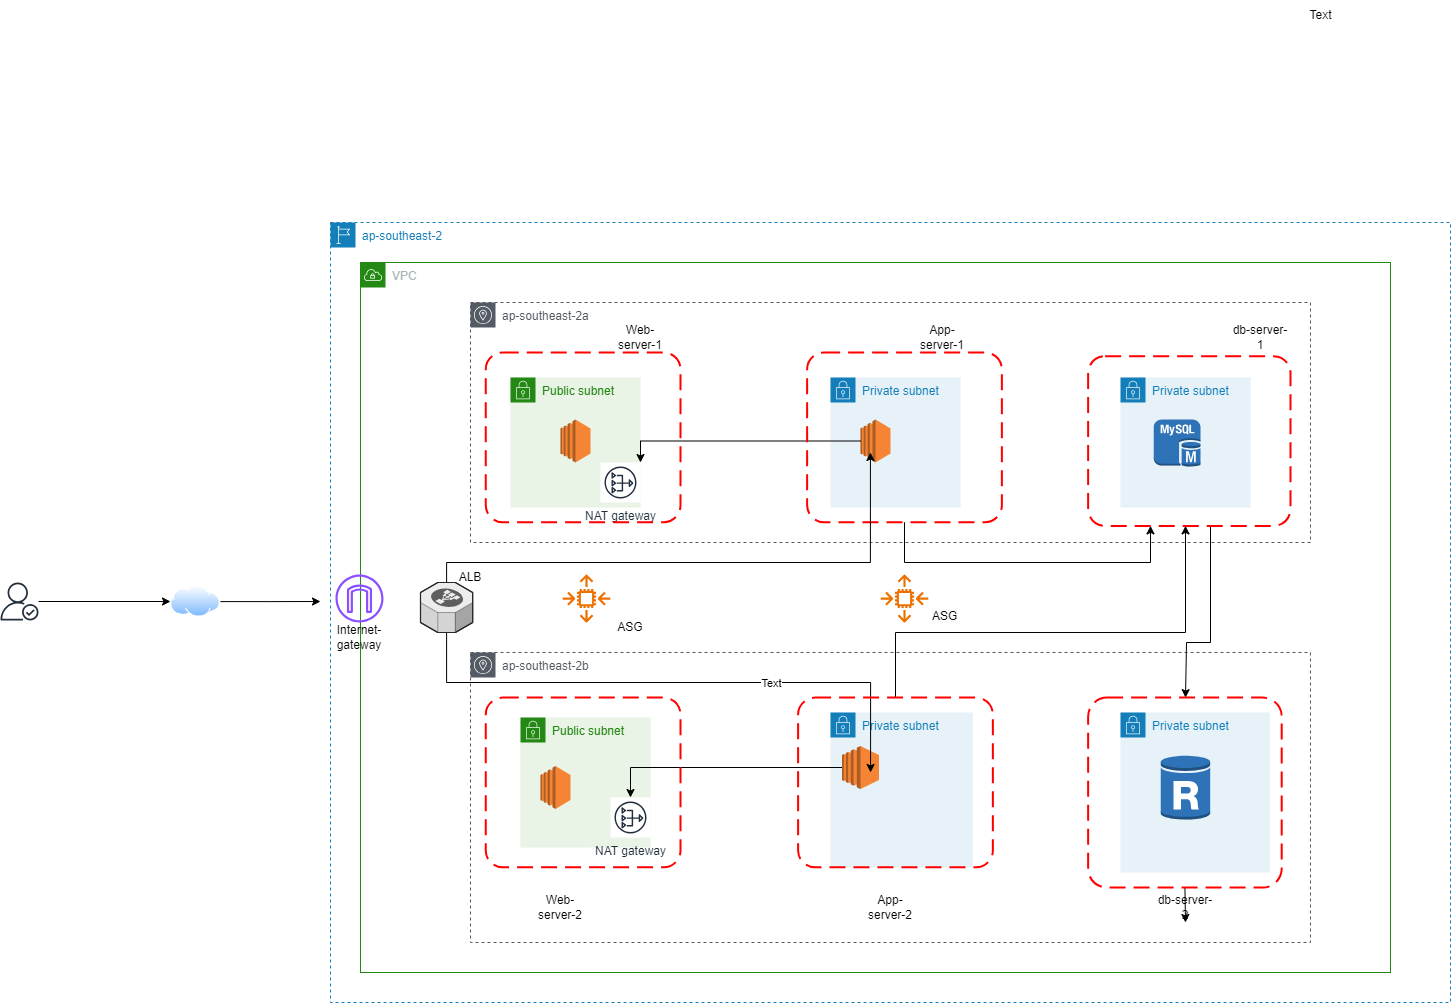

The diagram above was exported from draw.io. Its source (the exported page's mxGraphModel, read from the mxfile embedded in the PNG):
<mxGraphModel dx="2162" dy="3033" grid="1" gridSize="10" guides="1" tooltips="1" connect="1" arrows="1" fold="1" page="1" pageScale="1" pageWidth="827" pageHeight="1169" math="0" shadow="0">
  <root>
    <mxCell id="0" />
    <mxCell id="1" parent="0" />
    <mxCell id="LPj0pit_BYyCN0pkXk51-1" value="ap-southeast-2" style="points=[[0,0],[0.25,0],[0.5,0],[0.75,0],[1,0],[1,0.25],[1,0.5],[1,0.75],[1,1],[0.75,1],[0.5,1],[0.25,1],[0,1],[0,0.75],[0,0.5],[0,0.25]];outlineConnect=0;gradientColor=none;html=1;whiteSpace=wrap;fontSize=12;fontStyle=0;container=1;pointerEvents=0;collapsible=0;recursiveResize=0;shape=mxgraph.aws4.group;grIcon=mxgraph.aws4.group_region;strokeColor=#147EBA;fillColor=none;verticalAlign=top;align=left;spacingLeft=30;fontColor=#147EBA;dashed=1;" parent="1" vertex="1">
      <mxGeometry x="20" y="-1600" width="1120" height="780" as="geometry" />
    </mxCell>
    <mxCell id="PaEG1EI5uInTe5LmFYx4-2" value="VPC" style="points=[[0,0],[0.25,0],[0.5,0],[0.75,0],[1,0],[1,0.25],[1,0.5],[1,0.75],[1,1],[0.75,1],[0.5,1],[0.25,1],[0,1],[0,0.75],[0,0.5],[0,0.25]];outlineConnect=0;gradientColor=none;html=1;whiteSpace=wrap;fontSize=12;fontStyle=0;container=1;pointerEvents=0;collapsible=0;recursiveResize=0;shape=mxgraph.aws4.group;grIcon=mxgraph.aws4.group_vpc;strokeColor=#248814;fillColor=none;verticalAlign=top;align=left;spacingLeft=30;fontColor=#AAB7B8;dashed=0;" vertex="1" parent="1">
      <mxGeometry x="50" y="-1560" width="1030" height="710" as="geometry" />
    </mxCell>
    <mxCell id="PaEG1EI5uInTe5LmFYx4-3" value="ap-southeast-2a" style="sketch=0;outlineConnect=0;gradientColor=none;html=1;whiteSpace=wrap;fontSize=12;fontStyle=0;shape=mxgraph.aws4.group;grIcon=mxgraph.aws4.group_availability_zone;strokeColor=#545B64;fillColor=none;verticalAlign=top;align=left;spacingLeft=30;fontColor=#545B64;dashed=1;" vertex="1" parent="PaEG1EI5uInTe5LmFYx4-2">
      <mxGeometry x="110" y="40" width="840" height="240" as="geometry" />
    </mxCell>
    <mxCell id="PaEG1EI5uInTe5LmFYx4-4" value="ap-southeast-2b" style="sketch=0;outlineConnect=0;gradientColor=none;html=1;whiteSpace=wrap;fontSize=12;fontStyle=0;shape=mxgraph.aws4.group;grIcon=mxgraph.aws4.group_availability_zone;strokeColor=#545B64;fillColor=none;verticalAlign=top;align=left;spacingLeft=30;fontColor=#545B64;dashed=1;" vertex="1" parent="PaEG1EI5uInTe5LmFYx4-2">
      <mxGeometry x="110" y="390" width="840" height="290" as="geometry" />
    </mxCell>
    <mxCell id="PaEG1EI5uInTe5LmFYx4-9" value="Public subnet" style="points=[[0,0],[0.25,0],[0.5,0],[0.75,0],[1,0],[1,0.25],[1,0.5],[1,0.75],[1,1],[0.75,1],[0.5,1],[0.25,1],[0,1],[0,0.75],[0,0.5],[0,0.25]];outlineConnect=0;gradientColor=none;html=1;whiteSpace=wrap;fontSize=12;fontStyle=0;container=1;pointerEvents=0;collapsible=0;recursiveResize=0;shape=mxgraph.aws4.group;grIcon=mxgraph.aws4.group_security_group;grStroke=0;strokeColor=#248814;fillColor=#E9F3E6;verticalAlign=top;align=left;spacingLeft=30;fontColor=#248814;dashed=0;" vertex="1" parent="PaEG1EI5uInTe5LmFYx4-2">
      <mxGeometry x="150" y="115" width="130" height="130" as="geometry" />
    </mxCell>
    <mxCell id="PaEG1EI5uInTe5LmFYx4-10" value="Public subnet" style="points=[[0,0],[0.25,0],[0.5,0],[0.75,0],[1,0],[1,0.25],[1,0.5],[1,0.75],[1,1],[0.75,1],[0.5,1],[0.25,1],[0,1],[0,0.75],[0,0.5],[0,0.25]];outlineConnect=0;gradientColor=none;html=1;whiteSpace=wrap;fontSize=12;fontStyle=0;container=1;pointerEvents=0;collapsible=0;recursiveResize=0;shape=mxgraph.aws4.group;grIcon=mxgraph.aws4.group_security_group;grStroke=0;strokeColor=#248814;fillColor=#E9F3E6;verticalAlign=top;align=left;spacingLeft=30;fontColor=#248814;dashed=0;" vertex="1" parent="PaEG1EI5uInTe5LmFYx4-2">
      <mxGeometry x="160" y="455" width="130" height="130" as="geometry" />
    </mxCell>
    <mxCell id="SEY2xbmUL1_NVrMTiBc2-15" value="" style="outlineConnect=0;dashed=0;verticalLabelPosition=bottom;verticalAlign=top;align=center;html=1;shape=mxgraph.aws3.ec2;fillColor=#F58534;gradientColor=none;" vertex="1" parent="PaEG1EI5uInTe5LmFYx4-10">
      <mxGeometry x="20" y="48.5" width="30" height="43" as="geometry" />
    </mxCell>
    <mxCell id="PaEG1EI5uInTe5LmFYx4-11" value="Private subnet" style="points=[[0,0],[0.25,0],[0.5,0],[0.75,0],[1,0],[1,0.25],[1,0.5],[1,0.75],[1,1],[0.75,1],[0.5,1],[0.25,1],[0,1],[0,0.75],[0,0.5],[0,0.25]];outlineConnect=0;gradientColor=none;html=1;whiteSpace=wrap;fontSize=12;fontStyle=0;container=1;pointerEvents=0;collapsible=0;recursiveResize=0;shape=mxgraph.aws4.group;grIcon=mxgraph.aws4.group_security_group;grStroke=0;strokeColor=#147EBA;fillColor=#E6F2F8;verticalAlign=top;align=left;spacingLeft=30;fontColor=#147EBA;dashed=0;" vertex="1" parent="PaEG1EI5uInTe5LmFYx4-2">
      <mxGeometry x="470" y="115" width="130" height="130" as="geometry" />
    </mxCell>
    <mxCell id="SEY2xbmUL1_NVrMTiBc2-8" value="" style="outlineConnect=0;dashed=0;verticalLabelPosition=bottom;verticalAlign=top;align=center;html=1;shape=mxgraph.aws3.ec2;fillColor=#F58534;gradientColor=none;" vertex="1" parent="PaEG1EI5uInTe5LmFYx4-11">
      <mxGeometry x="30" y="42" width="30" height="43" as="geometry" />
    </mxCell>
    <mxCell id="PaEG1EI5uInTe5LmFYx4-13" value="Private subnet" style="points=[[0,0],[0.25,0],[0.5,0],[0.75,0],[1,0],[1,0.25],[1,0.5],[1,0.75],[1,1],[0.75,1],[0.5,1],[0.25,1],[0,1],[0,0.75],[0,0.5],[0,0.25]];outlineConnect=0;gradientColor=none;html=1;whiteSpace=wrap;fontSize=12;fontStyle=0;container=1;pointerEvents=0;collapsible=0;recursiveResize=0;shape=mxgraph.aws4.group;grIcon=mxgraph.aws4.group_security_group;grStroke=0;strokeColor=#147EBA;fillColor=#E6F2F8;verticalAlign=top;align=left;spacingLeft=30;fontColor=#147EBA;dashed=0;" vertex="1" parent="PaEG1EI5uInTe5LmFYx4-2">
      <mxGeometry x="760" y="450" width="149.5" height="160" as="geometry" />
    </mxCell>
    <mxCell id="SEY2xbmUL1_NVrMTiBc2-48" value="" style="outlineConnect=0;dashed=0;verticalLabelPosition=bottom;verticalAlign=top;align=center;html=1;shape=mxgraph.aws3.rds_db_instance_read_replica;fillColor=#2E73B8;gradientColor=none;" vertex="1" parent="PaEG1EI5uInTe5LmFYx4-13">
      <mxGeometry x="40.25" y="42" width="49.5" height="66" as="geometry" />
    </mxCell>
    <mxCell id="PaEG1EI5uInTe5LmFYx4-14" value="Private subnet" style="points=[[0,0],[0.25,0],[0.5,0],[0.75,0],[1,0],[1,0.25],[1,0.5],[1,0.75],[1,1],[0.75,1],[0.5,1],[0.25,1],[0,1],[0,0.75],[0,0.5],[0,0.25]];outlineConnect=0;gradientColor=none;html=1;whiteSpace=wrap;fontSize=12;fontStyle=0;container=1;pointerEvents=0;collapsible=0;recursiveResize=0;shape=mxgraph.aws4.group;grIcon=mxgraph.aws4.group_security_group;grStroke=0;strokeColor=#147EBA;fillColor=#E6F2F8;verticalAlign=top;align=left;spacingLeft=30;fontColor=#147EBA;dashed=0;" vertex="1" parent="PaEG1EI5uInTe5LmFYx4-2">
      <mxGeometry x="760" y="115" width="130" height="130" as="geometry" />
    </mxCell>
    <mxCell id="SEY2xbmUL1_NVrMTiBc2-30" value="" style="outlineConnect=0;dashed=0;verticalLabelPosition=bottom;verticalAlign=top;align=center;html=1;shape=mxgraph.aws3.mysql_db_instance;fillColor=#2E73B8;gradientColor=none;" vertex="1" parent="PaEG1EI5uInTe5LmFYx4-14">
      <mxGeometry x="33.25" y="42" width="46.75" height="47.25" as="geometry" />
    </mxCell>
    <mxCell id="PaEG1EI5uInTe5LmFYx4-12" value="Private subnet" style="points=[[0,0],[0.25,0],[0.5,0],[0.75,0],[1,0],[1,0.25],[1,0.5],[1,0.75],[1,1],[0.75,1],[0.5,1],[0.25,1],[0,1],[0,0.75],[0,0.5],[0,0.25]];outlineConnect=0;gradientColor=none;html=1;whiteSpace=wrap;fontSize=12;fontStyle=0;container=1;pointerEvents=0;collapsible=0;recursiveResize=0;shape=mxgraph.aws4.group;grIcon=mxgraph.aws4.group_security_group;grStroke=0;strokeColor=#147EBA;fillColor=#E6F2F8;verticalAlign=top;align=left;spacingLeft=30;fontColor=#147EBA;dashed=0;" vertex="1" parent="PaEG1EI5uInTe5LmFYx4-2">
      <mxGeometry x="470" y="450" width="142.38" height="154.8699999999999" as="geometry" />
    </mxCell>
    <mxCell id="SEY2xbmUL1_NVrMTiBc2-9" value="NAT gateway" style="sketch=0;outlineConnect=0;fontColor=#232F3E;gradientColor=none;strokeColor=#232F3E;fillColor=#ffffff;dashed=0;verticalLabelPosition=bottom;verticalAlign=top;align=center;html=1;fontSize=12;fontStyle=0;aspect=fixed;shape=mxgraph.aws4.resourceIcon;resIcon=mxgraph.aws4.nat_gateway;" vertex="1" parent="PaEG1EI5uInTe5LmFYx4-2">
      <mxGeometry x="240" y="200" width="40" height="40" as="geometry" />
    </mxCell>
    <mxCell id="SEY2xbmUL1_NVrMTiBc2-12" value="" style="sketch=0;outlineConnect=0;fontColor=#232F3E;gradientColor=none;fillColor=#8C4FFF;strokeColor=none;dashed=0;verticalLabelPosition=bottom;verticalAlign=top;align=center;html=1;fontSize=12;fontStyle=0;aspect=fixed;pointerEvents=1;shape=mxgraph.aws4.internet_gateway;" vertex="1" parent="PaEG1EI5uInTe5LmFYx4-2">
      <mxGeometry x="-25" y="312" width="48" height="48" as="geometry" />
    </mxCell>
    <mxCell id="SEY2xbmUL1_NVrMTiBc2-27" style="edgeStyle=orthogonalEdgeStyle;rounded=0;orthogonalLoop=1;jettySize=auto;html=1;" edge="1" parent="PaEG1EI5uInTe5LmFYx4-2" source="SEY2xbmUL1_NVrMTiBc2-1" target="SEY2xbmUL1_NVrMTiBc2-24">
      <mxGeometry relative="1" as="geometry" />
    </mxCell>
    <mxCell id="SEY2xbmUL1_NVrMTiBc2-1" value="" style="outlineConnect=0;dashed=0;verticalLabelPosition=bottom;verticalAlign=top;align=center;html=1;shape=mxgraph.aws3.ec2;fillColor=#F58534;gradientColor=none;" vertex="1" parent="PaEG1EI5uInTe5LmFYx4-2">
      <mxGeometry x="481.5" y="483.5" width="37" height="43" as="geometry" />
    </mxCell>
    <mxCell id="SEY2xbmUL1_NVrMTiBc2-14" value="" style="outlineConnect=0;dashed=0;verticalLabelPosition=bottom;verticalAlign=top;align=center;html=1;shape=mxgraph.aws3.ec2;fillColor=#F58534;gradientColor=none;" vertex="1" parent="PaEG1EI5uInTe5LmFYx4-2">
      <mxGeometry x="200" y="157" width="30" height="43" as="geometry" />
    </mxCell>
    <mxCell id="SEY2xbmUL1_NVrMTiBc2-42" style="edgeStyle=orthogonalEdgeStyle;rounded=0;orthogonalLoop=1;jettySize=auto;html=1;entryX=0.372;entryY=0.441;entryDx=0;entryDy=0;entryPerimeter=0;" edge="1" parent="PaEG1EI5uInTe5LmFYx4-2" source="SEY2xbmUL1_NVrMTiBc2-16" target="SEY2xbmUL1_NVrMTiBc2-38">
      <mxGeometry relative="1" as="geometry">
        <Array as="points">
          <mxPoint x="86" y="420" />
          <mxPoint x="510" y="420" />
        </Array>
      </mxGeometry>
    </mxCell>
    <mxCell id="SEY2xbmUL1_NVrMTiBc2-43" value="Text" style="edgeLabel;html=1;align=center;verticalAlign=middle;resizable=0;points=[];" vertex="1" connectable="0" parent="SEY2xbmUL1_NVrMTiBc2-42">
      <mxGeometry x="0.326" relative="1" as="geometry">
        <mxPoint as="offset" />
      </mxGeometry>
    </mxCell>
    <mxCell id="SEY2xbmUL1_NVrMTiBc2-16" value="" style="verticalLabelPosition=bottom;html=1;verticalAlign=top;strokeWidth=1;align=center;outlineConnect=0;dashed=0;outlineConnect=0;shape=mxgraph.aws3d.elasticLoadBalancing;fillColor=#ECECEC;strokeColor=#5E5E5E;aspect=fixed;" vertex="1" parent="PaEG1EI5uInTe5LmFYx4-2">
      <mxGeometry x="60" y="320" width="52.16" height="50" as="geometry" />
    </mxCell>
    <mxCell id="SEY2xbmUL1_NVrMTiBc2-24" value="NAT gateway" style="sketch=0;outlineConnect=0;fontColor=#232F3E;gradientColor=none;strokeColor=#232F3E;fillColor=#ffffff;dashed=0;verticalLabelPosition=bottom;verticalAlign=top;align=center;html=1;fontSize=12;fontStyle=0;aspect=fixed;shape=mxgraph.aws4.resourceIcon;resIcon=mxgraph.aws4.nat_gateway;" vertex="1" parent="PaEG1EI5uInTe5LmFYx4-2">
      <mxGeometry x="250" y="535" width="40" height="40" as="geometry" />
    </mxCell>
    <mxCell id="SEY2xbmUL1_NVrMTiBc2-26" style="edgeStyle=orthogonalEdgeStyle;rounded=0;orthogonalLoop=1;jettySize=auto;html=1;" edge="1" parent="PaEG1EI5uInTe5LmFYx4-2" source="SEY2xbmUL1_NVrMTiBc2-8" target="SEY2xbmUL1_NVrMTiBc2-9">
      <mxGeometry relative="1" as="geometry">
        <Array as="points">
          <mxPoint x="280" y="179" />
        </Array>
      </mxGeometry>
    </mxCell>
    <mxCell id="SEY2xbmUL1_NVrMTiBc2-31" value="" style="sketch=0;outlineConnect=0;fontColor=#232F3E;gradientColor=none;fillColor=#ED7100;strokeColor=none;dashed=0;verticalLabelPosition=bottom;verticalAlign=top;align=center;html=1;fontSize=12;fontStyle=0;aspect=fixed;pointerEvents=1;shape=mxgraph.aws4.auto_scaling2;" vertex="1" parent="PaEG1EI5uInTe5LmFYx4-2">
      <mxGeometry x="202" y="312" width="48" height="48" as="geometry" />
    </mxCell>
    <mxCell id="SEY2xbmUL1_NVrMTiBc2-32" value="" style="sketch=0;outlineConnect=0;fontColor=#232F3E;gradientColor=none;fillColor=#ED7100;strokeColor=none;dashed=0;verticalLabelPosition=bottom;verticalAlign=top;align=center;html=1;fontSize=12;fontStyle=0;aspect=fixed;pointerEvents=1;shape=mxgraph.aws4.auto_scaling2;" vertex="1" parent="PaEG1EI5uInTe5LmFYx4-2">
      <mxGeometry x="520" y="312" width="48" height="48" as="geometry" />
    </mxCell>
    <mxCell id="SEY2xbmUL1_NVrMTiBc2-34" value="" style="rounded=1;arcSize=10;dashed=1;strokeColor=#ff0000;fillColor=none;gradientColor=none;dashPattern=8 4;strokeWidth=2;" vertex="1" parent="PaEG1EI5uInTe5LmFYx4-2">
      <mxGeometry x="125.25" y="90" width="194.75" height="169.75" as="geometry" />
    </mxCell>
    <mxCell id="SEY2xbmUL1_NVrMTiBc2-35" value="" style="rounded=1;arcSize=10;dashed=1;strokeColor=#ff0000;fillColor=none;gradientColor=none;dashPattern=8 4;strokeWidth=2;" vertex="1" parent="PaEG1EI5uInTe5LmFYx4-2">
      <mxGeometry x="446.63" y="90" width="194.75" height="169.75" as="geometry" />
    </mxCell>
    <mxCell id="SEY2xbmUL1_NVrMTiBc2-36" value="" style="rounded=1;arcSize=10;dashed=1;strokeColor=#ff0000;fillColor=none;gradientColor=none;dashPattern=8 4;strokeWidth=2;" vertex="1" parent="PaEG1EI5uInTe5LmFYx4-2">
      <mxGeometry x="125.25" y="435.1200000000001" width="194.75" height="169.75" as="geometry" />
    </mxCell>
    <mxCell id="SEY2xbmUL1_NVrMTiBc2-44" style="edgeStyle=orthogonalEdgeStyle;rounded=0;orthogonalLoop=1;jettySize=auto;html=1;" edge="1" parent="PaEG1EI5uInTe5LmFYx4-2" source="SEY2xbmUL1_NVrMTiBc2-38" target="SEY2xbmUL1_NVrMTiBc2-39">
      <mxGeometry relative="1" as="geometry">
        <Array as="points">
          <mxPoint x="535" y="370" />
          <mxPoint x="825" y="370" />
        </Array>
      </mxGeometry>
    </mxCell>
    <mxCell id="SEY2xbmUL1_NVrMTiBc2-38" value="" style="rounded=1;arcSize=10;dashed=1;strokeColor=#ff0000;fillColor=none;gradientColor=none;dashPattern=8 4;strokeWidth=2;" vertex="1" parent="PaEG1EI5uInTe5LmFYx4-2">
      <mxGeometry x="437.62" y="435.1199999999999" width="194.75" height="169.75" as="geometry" />
    </mxCell>
    <mxCell id="SEY2xbmUL1_NVrMTiBc2-46" style="edgeStyle=orthogonalEdgeStyle;rounded=0;orthogonalLoop=1;jettySize=auto;html=1;" edge="1" parent="PaEG1EI5uInTe5LmFYx4-2" source="SEY2xbmUL1_NVrMTiBc2-39">
      <mxGeometry relative="1" as="geometry">
        <mxPoint x="825" y="435.1199999999999" as="targetPoint" />
        <Array as="points">
          <mxPoint x="850" y="380" />
          <mxPoint x="826" y="380" />
        </Array>
      </mxGeometry>
    </mxCell>
    <mxCell id="SEY2xbmUL1_NVrMTiBc2-39" value="" style="rounded=1;arcSize=10;dashed=1;strokeColor=#ff0000;fillColor=none;gradientColor=none;dashPattern=8 4;strokeWidth=2;" vertex="1" parent="PaEG1EI5uInTe5LmFYx4-2">
      <mxGeometry x="727.63" y="93.63" width="202.37" height="169.75" as="geometry" />
    </mxCell>
    <mxCell id="SEY2xbmUL1_NVrMTiBc2-33" value="ASG" style="text;strokeColor=none;align=center;fillColor=none;html=1;verticalAlign=middle;whiteSpace=wrap;rounded=0;" vertex="1" parent="PaEG1EI5uInTe5LmFYx4-2">
      <mxGeometry x="240" y="350" width="60" height="30" as="geometry" />
    </mxCell>
    <mxCell id="SEY2xbmUL1_NVrMTiBc2-41" style="edgeStyle=orthogonalEdgeStyle;rounded=0;orthogonalLoop=1;jettySize=auto;html=1;entryX=0.325;entryY=0.589;entryDx=0;entryDy=0;entryPerimeter=0;" edge="1" parent="PaEG1EI5uInTe5LmFYx4-2" source="SEY2xbmUL1_NVrMTiBc2-16" target="SEY2xbmUL1_NVrMTiBc2-35">
      <mxGeometry relative="1" as="geometry">
        <Array as="points">
          <mxPoint x="86" y="300" />
          <mxPoint x="510" y="300" />
        </Array>
      </mxGeometry>
    </mxCell>
    <mxCell id="SEY2xbmUL1_NVrMTiBc2-45" style="edgeStyle=orthogonalEdgeStyle;rounded=0;orthogonalLoop=1;jettySize=auto;html=1;" edge="1" parent="PaEG1EI5uInTe5LmFYx4-2" source="SEY2xbmUL1_NVrMTiBc2-35" target="SEY2xbmUL1_NVrMTiBc2-39">
      <mxGeometry relative="1" as="geometry">
        <Array as="points">
          <mxPoint x="544" y="300" />
          <mxPoint x="790" y="300" />
        </Array>
      </mxGeometry>
    </mxCell>
    <mxCell id="SEY2xbmUL1_NVrMTiBc2-49" value="Web-server-2" style="text;strokeColor=none;align=center;fillColor=none;html=1;verticalAlign=middle;whiteSpace=wrap;rounded=0;" vertex="1" parent="PaEG1EI5uInTe5LmFYx4-2">
      <mxGeometry x="170" y="630" width="60" height="30" as="geometry" />
    </mxCell>
    <mxCell id="SEY2xbmUL1_NVrMTiBc2-50" value="Web-server-1" style="text;strokeColor=none;align=center;fillColor=none;html=1;verticalAlign=middle;whiteSpace=wrap;rounded=0;" vertex="1" parent="PaEG1EI5uInTe5LmFYx4-2">
      <mxGeometry x="250" y="60" width="60" height="30" as="geometry" />
    </mxCell>
    <mxCell id="SEY2xbmUL1_NVrMTiBc2-51" value="App-server-2" style="text;strokeColor=none;align=center;fillColor=none;html=1;verticalAlign=middle;whiteSpace=wrap;rounded=0;" vertex="1" parent="PaEG1EI5uInTe5LmFYx4-2">
      <mxGeometry x="500" y="630" width="60" height="30" as="geometry" />
    </mxCell>
    <mxCell id="SEY2xbmUL1_NVrMTiBc2-52" value="App-server-1" style="text;strokeColor=none;align=center;fillColor=none;html=1;verticalAlign=middle;whiteSpace=wrap;rounded=0;" vertex="1" parent="PaEG1EI5uInTe5LmFYx4-2">
      <mxGeometry x="552.38" y="60" width="60" height="30" as="geometry" />
    </mxCell>
    <mxCell id="SEY2xbmUL1_NVrMTiBc2-53" value="db-server-2" style="text;strokeColor=none;align=center;fillColor=none;html=1;verticalAlign=middle;whiteSpace=wrap;rounded=0;" vertex="1" parent="PaEG1EI5uInTe5LmFYx4-2">
      <mxGeometry x="795" y="630" width="60" height="30" as="geometry" />
    </mxCell>
    <mxCell id="SEY2xbmUL1_NVrMTiBc2-54" value="db-server-1" style="text;strokeColor=none;align=center;fillColor=none;html=1;verticalAlign=middle;whiteSpace=wrap;rounded=0;" vertex="1" parent="PaEG1EI5uInTe5LmFYx4-2">
      <mxGeometry x="870" y="60" width="60" height="30" as="geometry" />
    </mxCell>
    <mxCell id="SEY2xbmUL1_NVrMTiBc2-55" value="Internet-gateway" style="text;strokeColor=none;align=center;fillColor=none;html=1;verticalAlign=middle;whiteSpace=wrap;rounded=0;" vertex="1" parent="PaEG1EI5uInTe5LmFYx4-2">
      <mxGeometry x="-31" y="360" width="60" height="30" as="geometry" />
    </mxCell>
    <mxCell id="SEY2xbmUL1_NVrMTiBc2-57" value="ALB" style="text;strokeColor=none;align=center;fillColor=none;html=1;verticalAlign=middle;whiteSpace=wrap;rounded=0;" vertex="1" parent="PaEG1EI5uInTe5LmFYx4-2">
      <mxGeometry x="80" y="300" width="60" height="30" as="geometry" />
    </mxCell>
    <mxCell id="SEY2xbmUL1_NVrMTiBc2-64" style="edgeStyle=orthogonalEdgeStyle;rounded=0;orthogonalLoop=1;jettySize=auto;html=1;exitX=0.5;exitY=1;exitDx=0;exitDy=0;entryX=0.5;entryY=1;entryDx=0;entryDy=0;" edge="1" parent="PaEG1EI5uInTe5LmFYx4-2" source="SEY2xbmUL1_NVrMTiBc2-63" target="SEY2xbmUL1_NVrMTiBc2-53">
      <mxGeometry relative="1" as="geometry" />
    </mxCell>
    <mxCell id="SEY2xbmUL1_NVrMTiBc2-63" value="" style="rounded=1;arcSize=10;dashed=1;strokeColor=#ff0000;fillColor=none;gradientColor=none;dashPattern=8 4;strokeWidth=2;" vertex="1" parent="PaEG1EI5uInTe5LmFYx4-2">
      <mxGeometry x="727.63" y="435.12" width="193.57" height="190" as="geometry" />
    </mxCell>
    <mxCell id="SEY2xbmUL1_NVrMTiBc2-7" value="Text" style="text;html=1;align=center;verticalAlign=middle;resizable=0;points=[];autosize=1;strokeColor=none;fillColor=none;" vertex="1" parent="1">
      <mxGeometry x="985" y="-1822" width="50" height="30" as="geometry" />
    </mxCell>
    <mxCell id="SEY2xbmUL1_NVrMTiBc2-40" value="&lt;span style=&quot;color: rgb(0, 0, 0); font-family: Helvetica; font-size: 12px; font-style: normal; font-variant-ligatures: normal; font-variant-caps: normal; font-weight: 400; letter-spacing: normal; orphans: 2; text-align: center; text-indent: 0px; text-transform: none; widows: 2; word-spacing: 0px; -webkit-text-stroke-width: 0px; background-color: rgb(251, 251, 251); text-decoration-thickness: initial; text-decoration-style: initial; text-decoration-color: initial; float: none; display: inline !important;&quot;&gt;ASG&lt;/span&gt;" style="text;whiteSpace=wrap;html=1;" vertex="1" parent="1">
      <mxGeometry x="620" y="-1220" width="60" height="40" as="geometry" />
    </mxCell>
    <mxCell id="SEY2xbmUL1_NVrMTiBc2-60" style="edgeStyle=orthogonalEdgeStyle;rounded=0;orthogonalLoop=1;jettySize=auto;html=1;entryX=0;entryY=0.5;entryDx=0;entryDy=0;" edge="1" parent="1" source="SEY2xbmUL1_NVrMTiBc2-58" target="SEY2xbmUL1_NVrMTiBc2-59">
      <mxGeometry relative="1" as="geometry" />
    </mxCell>
    <mxCell id="SEY2xbmUL1_NVrMTiBc2-58" value="" style="sketch=0;outlineConnect=0;fontColor=#232F3E;gradientColor=none;fillColor=#232F3D;strokeColor=none;dashed=0;verticalLabelPosition=bottom;verticalAlign=top;align=center;html=1;fontSize=12;fontStyle=0;aspect=fixed;pointerEvents=1;shape=mxgraph.aws4.authenticated_user;" vertex="1" parent="1">
      <mxGeometry x="-310" y="-1240" width="38" height="38" as="geometry" />
    </mxCell>
    <mxCell id="SEY2xbmUL1_NVrMTiBc2-61" style="edgeStyle=orthogonalEdgeStyle;rounded=0;orthogonalLoop=1;jettySize=auto;html=1;" edge="1" parent="1" source="SEY2xbmUL1_NVrMTiBc2-59">
      <mxGeometry relative="1" as="geometry">
        <mxPoint x="10" y="-1221" as="targetPoint" />
      </mxGeometry>
    </mxCell>
    <mxCell id="SEY2xbmUL1_NVrMTiBc2-59" value="" style="image;aspect=fixed;perimeter=ellipsePerimeter;html=1;align=center;shadow=0;dashed=0;spacingTop=3;image=img/lib/active_directory/internet_cloud.svg;" vertex="1" parent="1">
      <mxGeometry x="-140" y="-1236.75" width="50" height="31.5" as="geometry" />
    </mxCell>
  </root>
</mxGraphModel>